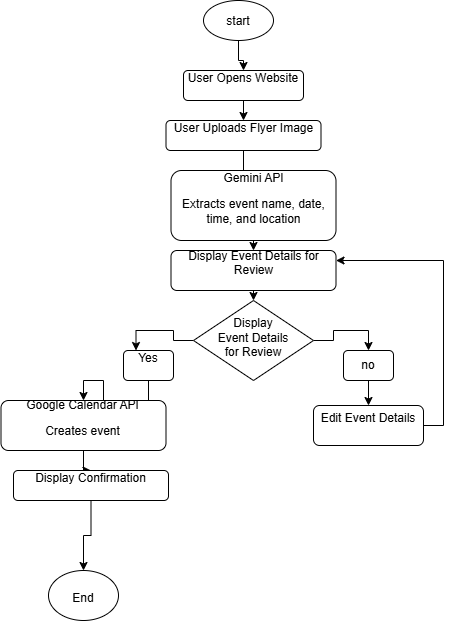

The diagram above was exported from draw.io. Its source (the exported page's mxGraphModel, read from the mxfile embedded in the PNG):
<mxGraphModel dx="1123" dy="711" grid="1" gridSize="10" guides="1" tooltips="1" connect="1" arrows="1" fold="1" page="1" pageScale="1" pageWidth="850" pageHeight="1100" math="0" shadow="0">
  <root>
    <mxCell id="0" />
    <mxCell id="1" parent="0" />
    <mxCell id="8r63aPKCxONenUViWw55-16" edge="1" parent="1" source="8r63aPKCxONenUViWw55-1" style="edgeStyle=orthogonalEdgeStyle;rounded=0;orthogonalLoop=1;jettySize=auto;html=1;exitX=0.5;exitY=1;exitDx=0;exitDy=0;defaultLabelBackgroundColor=page;" target="8r63aPKCxONenUViWw55-2">
      <mxGeometry relative="1" as="geometry" />
    </mxCell>
    <mxCell id="8r63aPKCxONenUViWw55-1" parent="1" style="ellipse;whiteSpace=wrap;html=1;shapeInside=1;" value="start" vertex="1">
      <mxGeometry height="40" width="70" x="310" y="30" as="geometry" />
    </mxCell>
    <mxCell id="8r63aPKCxONenUViWw55-17" edge="1" parent="1" source="8r63aPKCxONenUViWw55-2" style="edgeStyle=orthogonalEdgeStyle;rounded=0;orthogonalLoop=1;jettySize=auto;html=1;exitX=0.5;exitY=1;exitDx=0;exitDy=0;entryX=0.5;entryY=0;entryDx=0;entryDy=0;defaultLabelBackgroundColor=page;" target="8r63aPKCxONenUViWw55-4">
      <mxGeometry relative="1" as="geometry" />
    </mxCell>
    <mxCell id="8r63aPKCxONenUViWw55-2" parent="1" style="rounded=1;whiteSpace=wrap;html=1;roundedPerimeter=1;" value="&#10;&lt;span&gt;User &lt;/span&gt;&lt;span&gt;Opens &lt;/span&gt;&lt;span&gt;Website&lt;/span&gt;&#10;&#10;" vertex="1">
      <mxGeometry height="30" width="120" x="290" y="100" as="geometry" />
    </mxCell>
    <mxCell id="8r63aPKCxONenUViWw55-18" edge="1" parent="1" source="8r63aPKCxONenUViWw55-4" style="edgeStyle=orthogonalEdgeStyle;rounded=0;orthogonalLoop=1;jettySize=auto;html=1;defaultLabelBackgroundColor=page;" target="8r63aPKCxONenUViWw55-7" value="">
      <mxGeometry relative="1" as="geometry" />
    </mxCell>
    <mxCell id="8r63aPKCxONenUViWw55-4" parent="1" style="rounded=1;whiteSpace=wrap;html=1;roundedPerimeter=1;" value="&#10;&lt;span&gt;User &lt;/span&gt;&lt;span&gt;Uploads &lt;/span&gt;&lt;span&gt;Flyer &lt;/span&gt;&lt;span&gt;Image&lt;/span&gt;&#10;&#10;" vertex="1">
      <mxGeometry height="30" width="155" x="272.5" y="150" as="geometry" />
    </mxCell>
    <mxCell id="8r63aPKCxONenUViWw55-5" parent="1" style="rounded=1;whiteSpace=wrap;html=1;roundedPerimeter=1;" value="&#10;&lt;p&gt;&lt;span&gt;&lt;span&gt;Gemini &lt;/span&gt;&lt;span&gt;API&lt;/span&gt;&lt;/span&gt;&lt;/p&gt;&lt;p&gt;&lt;span&gt;Extracts &lt;/span&gt;&lt;span&gt;event &lt;/span&gt;&lt;span&gt;name, &lt;/span&gt;&lt;span&gt;date, &lt;/span&gt;&lt;span&gt;time, &lt;/span&gt;&lt;span&gt;and &lt;/span&gt;&lt;span&gt;location&lt;/span&gt;&lt;/p&gt;&#10;&#10;" vertex="1">
      <mxGeometry height="70" width="165" x="277.5" y="200" as="geometry" />
    </mxCell>
    <mxCell id="8r63aPKCxONenUViWw55-19" edge="1" parent="1" source="8r63aPKCxONenUViWw55-7" style="edgeStyle=orthogonalEdgeStyle;rounded=0;orthogonalLoop=1;jettySize=auto;html=1;exitX=0.5;exitY=1;exitDx=0;exitDy=0;entryX=0.5;entryY=0;entryDx=0;entryDy=0;defaultLabelBackgroundColor=page;" target="8r63aPKCxONenUViWw55-8">
      <mxGeometry relative="1" as="geometry" />
    </mxCell>
    <mxCell id="8r63aPKCxONenUViWw55-7" parent="1" style="rounded=1;whiteSpace=wrap;html=1;roundedPerimeter=1;verticalAlign=middle;" value="&#10;&lt;span&gt;Display &lt;/span&gt;&lt;span&gt;Event &lt;/span&gt;&lt;span&gt;Details &lt;/span&gt;&lt;span&gt;for &lt;/span&gt;&lt;span&gt;Review&lt;/span&gt;&#10;&#10;" vertex="1">
      <mxGeometry height="40" width="165" x="277.5" y="280" as="geometry" />
    </mxCell>
    <mxCell id="8r63aPKCxONenUViWw55-20" edge="1" parent="1" source="8r63aPKCxONenUViWw55-8" style="edgeStyle=orthogonalEdgeStyle;rounded=0;orthogonalLoop=1;jettySize=auto;html=1;exitX=0;exitY=0.5;exitDx=0;exitDy=0;entryX=0.25;entryY=0;entryDx=0;entryDy=0;defaultLabelBackgroundColor=page;" target="8r63aPKCxONenUViWw55-9">
      <mxGeometry relative="1" as="geometry" />
    </mxCell>
    <mxCell id="8r63aPKCxONenUViWw55-21" edge="1" parent="1" source="8r63aPKCxONenUViWw55-8" style="edgeStyle=orthogonalEdgeStyle;rounded=0;orthogonalLoop=1;jettySize=auto;html=1;exitX=1;exitY=0.5;exitDx=0;exitDy=0;entryX=0.5;entryY=0;entryDx=0;entryDy=0;defaultLabelBackgroundColor=page;" target="8r63aPKCxONenUViWw55-11">
      <mxGeometry relative="1" as="geometry" />
    </mxCell>
    <mxCell id="8r63aPKCxONenUViWw55-8" parent="1" style="rhombus;whiteSpace=wrap;html=1;shapeInside=1;align=center;verticalAlign=bottom;" value="&#10;&lt;span&gt;Display &lt;/span&gt;&lt;span&gt;Event &lt;/span&gt;&lt;span&gt;Details &lt;/span&gt;&lt;span&gt;for &lt;/span&gt;&lt;span&gt;Review&lt;/span&gt;&#10;&#10;" vertex="1">
      <mxGeometry height="80" width="120" x="300" y="330" as="geometry" />
    </mxCell>
    <mxCell id="8r63aPKCxONenUViWw55-24" edge="1" parent="1" source="8r63aPKCxONenUViWw55-9" style="edgeStyle=orthogonalEdgeStyle;rounded=0;orthogonalLoop=1;jettySize=auto;html=1;exitX=0.5;exitY=1;exitDx=0;exitDy=0;defaultLabelBackgroundColor=page;" target="8r63aPKCxONenUViWw55-12">
      <mxGeometry relative="1" as="geometry" />
    </mxCell>
    <mxCell id="8r63aPKCxONenUViWw55-9" parent="1" style="rounded=1;whiteSpace=wrap;html=1;roundedPerimeter=1;" value="&#10;Yes&#10;&#10;" vertex="1">
      <mxGeometry height="30" width="50" x="230" y="380" as="geometry" />
    </mxCell>
    <mxCell id="8r63aPKCxONenUViWw55-22" edge="1" parent="1" source="8r63aPKCxONenUViWw55-11" style="edgeStyle=orthogonalEdgeStyle;rounded=0;orthogonalLoop=1;jettySize=auto;html=1;exitX=0.5;exitY=1;exitDx=0;exitDy=0;defaultLabelBackgroundColor=page;" target="8r63aPKCxONenUViWw55-15">
      <mxGeometry relative="1" as="geometry" />
    </mxCell>
    <mxCell id="8r63aPKCxONenUViWw55-11" parent="1" style="rounded=1;whiteSpace=wrap;html=1;roundedPerimeter=1;" value="no" vertex="1">
      <mxGeometry height="30" width="50" x="450" y="380" as="geometry" />
    </mxCell>
    <mxCell id="8r63aPKCxONenUViWw55-25" edge="1" parent="1" source="8r63aPKCxONenUViWw55-12" style="edgeStyle=orthogonalEdgeStyle;rounded=0;orthogonalLoop=1;jettySize=auto;html=1;exitX=0.5;exitY=1;exitDx=0;exitDy=0;defaultLabelBackgroundColor=page;" target="8r63aPKCxONenUViWw55-13">
      <mxGeometry relative="1" as="geometry" />
    </mxCell>
    <mxCell id="8r63aPKCxONenUViWw55-12" parent="1" style="rounded=1;whiteSpace=wrap;html=1;roundedPerimeter=1;" value="&#10;&lt;p&gt;&lt;span&gt;&lt;span&gt;Google &lt;/span&gt;&lt;span&gt;Calendar &lt;/span&gt;&lt;span&gt;API&lt;/span&gt;&lt;/span&gt;&lt;/p&gt;&lt;p&gt;&lt;span&gt;Creates &lt;/span&gt;&lt;span&gt;event&lt;/span&gt;&lt;/p&gt;&#10;&#10;" vertex="1">
      <mxGeometry height="50" width="165" x="107.5" y="430" as="geometry" />
    </mxCell>
    <mxCell id="8r63aPKCxONenUViWw55-26" edge="1" parent="1" source="8r63aPKCxONenUViWw55-13" style="edgeStyle=orthogonalEdgeStyle;rounded=0;orthogonalLoop=1;jettySize=auto;html=1;exitX=0.5;exitY=1;exitDx=0;exitDy=0;entryX=0.5;entryY=0;entryDx=0;entryDy=0;defaultLabelBackgroundColor=page;" target="8r63aPKCxONenUViWw55-14">
      <mxGeometry relative="1" as="geometry" />
    </mxCell>
    <mxCell id="8r63aPKCxONenUViWw55-13" parent="1" style="rounded=1;whiteSpace=wrap;html=1;roundedPerimeter=1;" value="&#10;&lt;span&gt;Display &lt;/span&gt;&lt;span&gt;Confirmation&lt;/span&gt;&#10;&#10;" vertex="1">
      <mxGeometry height="30" width="155" x="120" y="500" as="geometry" />
    </mxCell>
    <mxCell id="8r63aPKCxONenUViWw55-14" parent="1" style="ellipse;whiteSpace=wrap;html=1;shapeInside=1;align=center;verticalAlign=top;" value="&#10;End&#10;&#10;" vertex="1">
      <mxGeometry height="50" width="70" x="155" y="600" as="geometry" />
    </mxCell>
    <mxCell id="8r63aPKCxONenUViWw55-23" edge="1" parent="1" source="8r63aPKCxONenUViWw55-15" style="edgeStyle=orthogonalEdgeStyle;rounded=0;orthogonalLoop=1;jettySize=auto;html=1;exitX=1;exitY=0.5;exitDx=0;exitDy=0;entryX=1;entryY=0.25;entryDx=0;entryDy=0;defaultLabelBackgroundColor=page;" target="8r63aPKCxONenUViWw55-7">
      <mxGeometry relative="1" as="geometry" />
    </mxCell>
    <mxCell id="8r63aPKCxONenUViWw55-15" parent="1" style="rounded=1;whiteSpace=wrap;html=1;roundedPerimeter=1;" value="&#10;&lt;span&gt;Edit &lt;/span&gt;&lt;span&gt;Event &lt;/span&gt;&lt;span&gt;Details&lt;/span&gt;&#10;&#10;" vertex="1">
      <mxGeometry height="40" width="110" x="420" y="435" as="geometry" />
    </mxCell>
  </root>
</mxGraphModel>